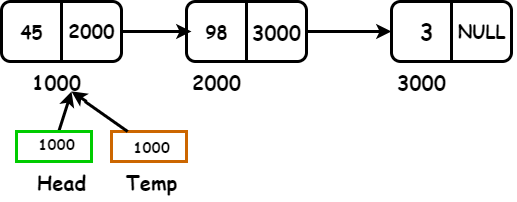

The diagram above was exported from draw.io. Its source (the exported page's mxGraphModel, read from the mxfile embedded in the PNG):
<mxGraphModel dx="576" dy="419" grid="1" gridSize="10" guides="1" tooltips="1" connect="1" arrows="1" fold="1" page="1" pageScale="1" pageWidth="850" pageHeight="1100" math="0" shadow="0">
  <root>
    <mxCell id="0" />
    <mxCell id="1" parent="0" />
    <mxCell id="6" style="edgeStyle=none;html=1;fontSize=18;fontColor=#000000;strokeColor=#000000;strokeWidth=3;" parent="1" source="2" edge="1">
      <mxGeometry relative="1" as="geometry">
        <mxPoint x="200" y="190" as="targetPoint" />
      </mxGeometry>
    </mxCell>
    <mxCell id="2" value="" style="rounded=1;whiteSpace=wrap;html=1;fillColor=none;strokeWidth=3;strokeColor=#000000;" parent="1" vertex="1">
      <mxGeometry x="10" y="160" width="120" height="60" as="geometry" />
    </mxCell>
    <mxCell id="3" value="" style="line;strokeWidth=3;direction=south;html=1;perimeter=backbonePerimeter;points=[];outlineConnect=0;strokeColor=#000000;" parent="1" vertex="1">
      <mxGeometry x="65" y="160" width="10" height="60" as="geometry" />
    </mxCell>
    <mxCell id="4" value="45" style="text;html=1;align=center;verticalAlign=middle;resizable=0;points=[];autosize=1;strokeColor=none;fillColor=none;fontSize=18;fontStyle=1;fontColor=#000000;fontFamily=Comic Sans MS;" parent="1" vertex="1">
      <mxGeometry x="15" y="170" width="50" height="40" as="geometry" />
    </mxCell>
    <mxCell id="5" value="&lt;font style=&quot;font-size: 19px;&quot;&gt;2000&lt;/font&gt;" style="text;html=1;align=center;verticalAlign=middle;resizable=0;points=[];autosize=1;strokeColor=none;fillColor=none;fontSize=15;fontColor=#000000;fontStyle=1;fontFamily=Comic Sans MS;" parent="1" vertex="1">
      <mxGeometry x="65" y="170" width="70" height="40" as="geometry" />
    </mxCell>
    <mxCell id="9" style="edgeStyle=none;html=1;strokeColor=#000000;strokeWidth=3;fontSize=18;fontColor=#000000;" parent="1" source="7" edge="1">
      <mxGeometry relative="1" as="geometry">
        <mxPoint x="400" y="190" as="targetPoint" />
      </mxGeometry>
    </mxCell>
    <mxCell id="7" value="" style="rounded=1;whiteSpace=wrap;html=1;fillColor=none;strokeWidth=3;strokeColor=#000000;" parent="1" vertex="1">
      <mxGeometry x="195" y="160" width="120" height="60" as="geometry" />
    </mxCell>
    <mxCell id="8" value="" style="line;strokeWidth=3;direction=south;html=1;perimeter=backbonePerimeter;points=[];outlineConnect=0;strokeColor=#000000;" parent="1" vertex="1">
      <mxGeometry x="250" y="160" width="10" height="60" as="geometry" />
    </mxCell>
    <mxCell id="10" value="" style="rounded=1;whiteSpace=wrap;html=1;fillColor=none;strokeWidth=3;strokeColor=#000000;" parent="1" vertex="1">
      <mxGeometry x="400" y="160" width="120" height="60" as="geometry" />
    </mxCell>
    <mxCell id="11" value="" style="line;strokeWidth=3;direction=south;html=1;perimeter=backbonePerimeter;points=[];outlineConnect=0;strokeColor=#000000;" parent="1" vertex="1">
      <mxGeometry x="455" y="160" width="10" height="60" as="geometry" />
    </mxCell>
    <mxCell id="12" value="98" style="text;html=1;align=center;verticalAlign=middle;resizable=0;points=[];autosize=1;strokeColor=none;fillColor=none;fontSize=18;fontColor=#000000;fontStyle=1;fontFamily=Comic Sans MS;" parent="1" vertex="1">
      <mxGeometry x="200" y="170" width="50" height="40" as="geometry" />
    </mxCell>
    <mxCell id="13" value="3000" style="text;html=1;align=center;verticalAlign=middle;resizable=0;points=[];autosize=1;strokeColor=none;fillColor=none;fontSize=20;fontColor=#000000;fontStyle=1;fontFamily=Comic Sans MS;" parent="1" vertex="1">
      <mxGeometry x="250" y="170" width="70" height="40" as="geometry" />
    </mxCell>
    <mxCell id="14" value="3" style="text;html=1;align=center;verticalAlign=middle;resizable=0;points=[];autosize=1;strokeColor=none;fillColor=none;fontSize=22;fontColor=#000000;fontStyle=1;fontFamily=Comic Sans MS;" parent="1" vertex="1">
      <mxGeometry x="415" y="170" width="40" height="40" as="geometry" />
    </mxCell>
    <mxCell id="15" value="&lt;font face=&quot;Comic Sans MS&quot; style=&quot;font-size: 18px;&quot;&gt;&lt;b style=&quot;font-size: 18px;&quot;&gt;NULL&lt;/b&gt;&lt;/font&gt;" style="text;html=1;align=center;verticalAlign=middle;resizable=0;points=[];autosize=1;strokeColor=none;fillColor=none;fontSize=18;fontColor=#000000;" parent="1" vertex="1">
      <mxGeometry x="455" y="170" width="70" height="40" as="geometry" />
    </mxCell>
    <mxCell id="20" style="edgeStyle=none;html=1;strokeColor=#000000;strokeWidth=3;fontFamily=Comic Sans MS;fontSize=20;fontColor=#000000;" parent="1" source="17" edge="1">
      <mxGeometry relative="1" as="geometry">
        <mxPoint x="80" y="250" as="targetPoint" />
      </mxGeometry>
    </mxCell>
    <mxCell id="17" value="" style="rounded=0;whiteSpace=wrap;html=1;strokeColor=#00CC00;strokeWidth=3;fontFamily=Comic Sans MS;fontSize=20;fontColor=#000000;" parent="1" vertex="1">
      <mxGeometry x="25" y="290" width="75" height="30" as="geometry" />
    </mxCell>
    <mxCell id="19" style="edgeStyle=none;html=1;strokeColor=#000000;strokeWidth=3;fontFamily=Comic Sans MS;fontSize=20;fontColor=#000000;startArrow=none;" parent="1" source="25" edge="1">
      <mxGeometry relative="1" as="geometry">
        <mxPoint x="80" y="250" as="targetPoint" />
      </mxGeometry>
    </mxCell>
    <mxCell id="18" value="" style="rounded=0;whiteSpace=wrap;html=1;strokeWidth=3;fontFamily=Comic Sans MS;fontSize=20;fillColor=none;strokeColor=#CC6600;" parent="1" vertex="1">
      <mxGeometry x="120" y="290" width="75" height="30" as="geometry" />
    </mxCell>
    <mxCell id="21" value="&lt;font style=&quot;font-size: 15px;&quot;&gt;1000&lt;/font&gt;" style="text;html=1;align=center;verticalAlign=middle;resizable=0;points=[];autosize=1;strokeColor=none;fillColor=none;fontSize=20;fontFamily=Comic Sans MS;fontColor=#000000;fontStyle=1" parent="1" vertex="1">
      <mxGeometry x="35" y="280" width="60" height="40" as="geometry" />
    </mxCell>
    <mxCell id="22" value="&lt;font style=&quot;font-size: 15px;&quot;&gt;1000&lt;/font&gt;" style="text;html=1;align=center;verticalAlign=middle;resizable=0;points=[];autosize=1;strokeColor=none;fillColor=none;fontSize=15;fontFamily=Comic Sans MS;fontColor=#000000;fontStyle=1" parent="1" vertex="1">
      <mxGeometry x="130" y="290" width="60" height="30" as="geometry" />
    </mxCell>
    <mxCell id="23" value="Head" style="text;html=1;align=center;verticalAlign=middle;resizable=0;points=[];autosize=1;strokeColor=none;fillColor=none;fontSize=20;fontFamily=Comic Sans MS;fontColor=#000000;fontStyle=1" parent="1" vertex="1">
      <mxGeometry x="35" y="320" width="70" height="40" as="geometry" />
    </mxCell>
    <mxCell id="24" value="&lt;b&gt;Temp&lt;/b&gt;" style="text;html=1;align=center;verticalAlign=middle;resizable=0;points=[];autosize=1;strokeColor=none;fillColor=none;fontSize=20;fontFamily=Comic Sans MS;fontColor=#000000;" parent="1" vertex="1">
      <mxGeometry x="125" y="320" width="70" height="40" as="geometry" />
    </mxCell>
    <mxCell id="26" value="" style="edgeStyle=none;html=1;strokeColor=#000000;strokeWidth=3;fontFamily=Comic Sans MS;fontSize=20;fontColor=#000000;endArrow=none;" parent="1" source="18" target="25" edge="1">
      <mxGeometry relative="1" as="geometry">
        <mxPoint x="80" y="250" as="targetPoint" />
        <mxPoint x="136.36363636363637" y="290" as="sourcePoint" />
      </mxGeometry>
    </mxCell>
    <mxCell id="25" value="1000" style="text;html=1;align=center;verticalAlign=middle;resizable=0;points=[];autosize=1;strokeColor=none;fillColor=none;fontSize=20;fontFamily=Comic Sans MS;fontColor=#000000;fontStyle=1" parent="1" vertex="1">
      <mxGeometry x="30" y="220" width="70" height="40" as="geometry" />
    </mxCell>
    <mxCell id="27" value="2000" style="text;html=1;align=center;verticalAlign=middle;resizable=0;points=[];autosize=1;strokeColor=none;fillColor=none;fontSize=20;fontFamily=Comic Sans MS;fontColor=#000000;fontStyle=1" parent="1" vertex="1">
      <mxGeometry x="190" y="220" width="70" height="40" as="geometry" />
    </mxCell>
    <mxCell id="28" value="3000" style="text;html=1;align=center;verticalAlign=middle;resizable=0;points=[];autosize=1;strokeColor=none;fillColor=none;fontSize=20;fontFamily=Comic Sans MS;fontColor=#000000;fontStyle=1" parent="1" vertex="1">
      <mxGeometry x="395" y="220" width="70" height="40" as="geometry" />
    </mxCell>
  </root>
</mxGraphModel>